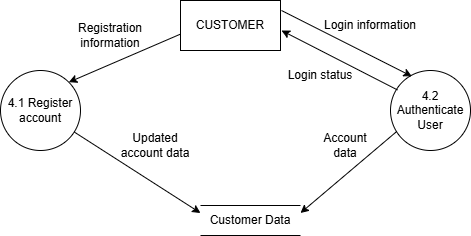

The diagram above was exported from draw.io. Its source (the exported page's mxGraphModel, read from the mxfile embedded in the PNG):
<mxGraphModel dx="1034" dy="570" grid="1" gridSize="10" guides="1" tooltips="1" connect="1" arrows="1" fold="1" page="1" pageScale="1" pageWidth="850" pageHeight="1100" math="0" shadow="0">
  <root>
    <mxCell id="0" />
    <mxCell id="1" parent="0" />
    <mxCell id="0BeNH8fgLL6jtNuKxxJI-15" value="4.1 Register account" style="shape=ellipse;html=1;dashed=0;whiteSpace=wrap;aspect=fixed;perimeter=ellipsePerimeter;" parent="1" vertex="1">
      <mxGeometry x="210" y="260" width="80" height="80" as="geometry" />
    </mxCell>
    <mxCell id="0BeNH8fgLL6jtNuKxxJI-16" value="Customer Data" style="html=1;dashed=0;whiteSpace=wrap;shape=partialRectangle;right=0;left=0;" parent="1" vertex="1">
      <mxGeometry x="410" y="395" width="100" height="30" as="geometry" />
    </mxCell>
    <mxCell id="0BeNH8fgLL6jtNuKxxJI-17" value="4.2 Authenticate User" style="shape=ellipse;html=1;dashed=0;whiteSpace=wrap;aspect=fixed;perimeter=ellipsePerimeter;" parent="1" vertex="1">
      <mxGeometry x="600" y="260" width="80" height="80" as="geometry" />
    </mxCell>
    <mxCell id="0BeNH8fgLL6jtNuKxxJI-18" value="" style="endArrow=classic;html=1;rounded=0;entryX=0.267;entryY=0.073;entryDx=0;entryDy=0;entryPerimeter=0;" parent="1" target="0BeNH8fgLL6jtNuKxxJI-17" edge="1">
      <mxGeometry width="50" height="50" relative="1" as="geometry">
        <mxPoint x="491" y="200" as="sourcePoint" />
        <mxPoint x="660" y="250" as="targetPoint" />
      </mxGeometry>
    </mxCell>
    <mxCell id="0BeNH8fgLL6jtNuKxxJI-19" value="" style="endArrow=classic;html=1;rounded=0;exitX=0.087;exitY=0.243;exitDx=0;exitDy=0;exitPerimeter=0;" parent="1" source="0BeNH8fgLL6jtNuKxxJI-17" edge="1">
      <mxGeometry width="50" height="50" relative="1" as="geometry">
        <mxPoint x="560" y="350" as="sourcePoint" />
        <mxPoint x="491" y="220" as="targetPoint" />
        <Array as="points" />
      </mxGeometry>
    </mxCell>
    <mxCell id="0BeNH8fgLL6jtNuKxxJI-20" value="Login information" style="text;html=1;whiteSpace=wrap;strokeColor=none;fillColor=none;align=center;verticalAlign=middle;rounded=0;" parent="1" vertex="1">
      <mxGeometry x="525" y="200" width="110" height="30" as="geometry" />
    </mxCell>
    <mxCell id="0BeNH8fgLL6jtNuKxxJI-21" value="Login status" style="text;html=1;whiteSpace=wrap;strokeColor=none;fillColor=none;align=center;verticalAlign=middle;rounded=0;" parent="1" vertex="1">
      <mxGeometry x="490" y="250" width="80" height="30" as="geometry" />
    </mxCell>
    <mxCell id="0BeNH8fgLL6jtNuKxxJI-22" value="" style="endArrow=classic;html=1;rounded=0;exitX=0;exitY=0.5;exitDx=0;exitDy=0;entryX=1;entryY=0;entryDx=0;entryDy=0;" parent="1" target="0BeNH8fgLL6jtNuKxxJI-15" edge="1">
      <mxGeometry width="50" height="50" relative="1" as="geometry">
        <mxPoint x="410" y="215" as="sourcePoint" />
        <mxPoint x="340" y="300" as="targetPoint" />
      </mxGeometry>
    </mxCell>
    <mxCell id="0BeNH8fgLL6jtNuKxxJI-23" value="Registration information" style="text;html=1;whiteSpace=wrap;strokeColor=none;fillColor=none;align=center;verticalAlign=middle;rounded=0;" parent="1" vertex="1">
      <mxGeometry x="280" y="210" width="80" height="30" as="geometry" />
    </mxCell>
    <mxCell id="0BeNH8fgLL6jtNuKxxJI-24" value="" style="endArrow=classic;html=1;rounded=0;entryX=0;entryY=0.25;entryDx=0;entryDy=0;" parent="1" source="0BeNH8fgLL6jtNuKxxJI-15" target="0BeNH8fgLL6jtNuKxxJI-16" edge="1">
      <mxGeometry width="50" height="50" relative="1" as="geometry">
        <mxPoint x="360" y="360" as="sourcePoint" />
        <mxPoint x="410" y="310" as="targetPoint" />
      </mxGeometry>
    </mxCell>
    <mxCell id="0BeNH8fgLL6jtNuKxxJI-25" value="Updated account data" style="text;html=1;whiteSpace=wrap;strokeColor=none;fillColor=none;align=center;verticalAlign=middle;rounded=0;" parent="1" vertex="1">
      <mxGeometry x="320" y="320" width="90" height="30" as="geometry" />
    </mxCell>
    <mxCell id="0BeNH8fgLL6jtNuKxxJI-26" value="" style="endArrow=classic;html=1;rounded=0;entryX=1;entryY=0.25;entryDx=0;entryDy=0;exitX=0.077;exitY=0.763;exitDx=0;exitDy=0;exitPerimeter=0;" parent="1" source="0BeNH8fgLL6jtNuKxxJI-17" target="0BeNH8fgLL6jtNuKxxJI-16" edge="1">
      <mxGeometry width="50" height="50" relative="1" as="geometry">
        <mxPoint x="640" y="330" as="sourcePoint" />
        <mxPoint x="580" y="430" as="targetPoint" />
      </mxGeometry>
    </mxCell>
    <mxCell id="0BeNH8fgLL6jtNuKxxJI-27" value="Account data" style="text;html=1;whiteSpace=wrap;strokeColor=none;fillColor=none;align=center;verticalAlign=middle;rounded=0;" parent="1" vertex="1">
      <mxGeometry x="525" y="320" width="60" height="30" as="geometry" />
    </mxCell>
    <mxCell id="0BeNH8fgLL6jtNuKxxJI-28" value="CUSTOMER" style="html=1;dashed=0;whiteSpace=wrap;" parent="1" vertex="1">
      <mxGeometry x="390" y="190" width="100" height="50" as="geometry" />
    </mxCell>
  </root>
</mxGraphModel>